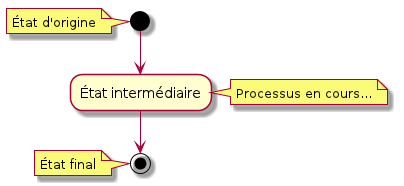

The diagram above was rendered by PlantUML. Its source (embedded in the PNG):
@startuml img/uml01.png
      note left: État d'origine
(*) --> "État intermédiaire"
      note right: Processus en cours...
"État intermédiaire" --> (*)
      note left : État final
@enduml